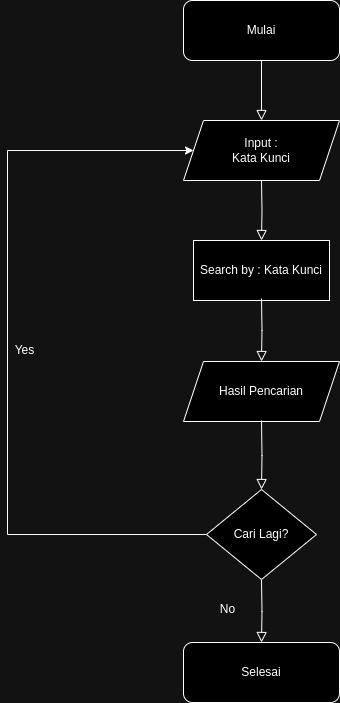

The diagram above was exported from draw.io. Its source (the exported page's mxGraphModel, read from the mxfile embedded in the PNG):
<mxGraphModel dx="1060" dy="623" grid="1" gridSize="10" guides="1" tooltips="1" connect="1" arrows="1" fold="1" page="1" pageScale="1" pageWidth="827" pageHeight="1169" math="0" shadow="0">
  <root>
    <mxCell id="WIyWlLk6GJQsqaUBKTNV-0" />
    <mxCell id="WIyWlLk6GJQsqaUBKTNV-1" parent="WIyWlLk6GJQsqaUBKTNV-0" />
    <mxCell id="WIyWlLk6GJQsqaUBKTNV-2" value="" style="rounded=0;html=1;jettySize=auto;orthogonalLoop=1;fontSize=11;endArrow=block;endFill=0;endSize=8;strokeWidth=1;shadow=0;labelBackgroundColor=none;edgeStyle=orthogonalEdgeStyle;entryX=0.5;entryY=0;entryDx=0;entryDy=0;" parent="WIyWlLk6GJQsqaUBKTNV-1" source="WIyWlLk6GJQsqaUBKTNV-3" target="P-sKLFM4ek3utpDMEfPz-0" edge="1">
      <mxGeometry relative="1" as="geometry">
        <mxPoint x="414" y="210" as="targetPoint" />
      </mxGeometry>
    </mxCell>
    <mxCell id="WIyWlLk6GJQsqaUBKTNV-3" value="Mulai" style="rounded=1;whiteSpace=wrap;html=1;fontSize=12;glass=0;strokeWidth=1;shadow=0;" parent="WIyWlLk6GJQsqaUBKTNV-1" vertex="1">
      <mxGeometry x="336" y="130" width="156" height="60" as="geometry" />
    </mxCell>
    <mxCell id="P-sKLFM4ek3utpDMEfPz-0" value="Input :&lt;br&gt;Kata Kunci" style="shape=parallelogram;perimeter=parallelogramPerimeter;whiteSpace=wrap;html=1;fixedSize=1;" vertex="1" parent="WIyWlLk6GJQsqaUBKTNV-1">
      <mxGeometry x="336" y="250" width="156" height="60" as="geometry" />
    </mxCell>
    <mxCell id="P-sKLFM4ek3utpDMEfPz-2" value="Search by : Kata Kunci" style="rounded=0;whiteSpace=wrap;html=1;" vertex="1" parent="WIyWlLk6GJQsqaUBKTNV-1">
      <mxGeometry x="346" y="370" width="136" height="60" as="geometry" />
    </mxCell>
    <mxCell id="P-sKLFM4ek3utpDMEfPz-3" value="" style="rounded=0;html=1;jettySize=auto;orthogonalLoop=1;fontSize=11;endArrow=block;endFill=0;endSize=8;strokeWidth=1;shadow=0;labelBackgroundColor=none;edgeStyle=orthogonalEdgeStyle;entryX=0.5;entryY=0;entryDx=0;entryDy=0;" edge="1" parent="WIyWlLk6GJQsqaUBKTNV-1" target="P-sKLFM4ek3utpDMEfPz-2">
      <mxGeometry relative="1" as="geometry">
        <mxPoint x="414" y="310" as="sourcePoint" />
        <mxPoint x="414" y="370" as="targetPoint" />
        <Array as="points" />
      </mxGeometry>
    </mxCell>
    <mxCell id="P-sKLFM4ek3utpDMEfPz-4" value="Hasil Pencarian" style="shape=parallelogram;perimeter=parallelogramPerimeter;whiteSpace=wrap;html=1;fixedSize=1;" vertex="1" parent="WIyWlLk6GJQsqaUBKTNV-1">
      <mxGeometry x="336" y="491" width="156" height="60" as="geometry" />
    </mxCell>
    <mxCell id="P-sKLFM4ek3utpDMEfPz-5" value="Cari Lagi?" style="rhombus;whiteSpace=wrap;html=1;" vertex="1" parent="WIyWlLk6GJQsqaUBKTNV-1">
      <mxGeometry x="359" y="619" width="110" height="90" as="geometry" />
    </mxCell>
    <mxCell id="P-sKLFM4ek3utpDMEfPz-6" value="Selesai" style="rounded=1;whiteSpace=wrap;html=1;fontSize=12;glass=0;strokeWidth=1;shadow=0;" vertex="1" parent="WIyWlLk6GJQsqaUBKTNV-1">
      <mxGeometry x="336" y="772" width="156" height="60" as="geometry" />
    </mxCell>
    <mxCell id="P-sKLFM4ek3utpDMEfPz-7" value="" style="endArrow=classic;html=1;rounded=0;exitX=0;exitY=0.5;exitDx=0;exitDy=0;entryX=0;entryY=0.5;entryDx=0;entryDy=0;" edge="1" parent="WIyWlLk6GJQsqaUBKTNV-1" source="P-sKLFM4ek3utpDMEfPz-5" target="P-sKLFM4ek3utpDMEfPz-0">
      <mxGeometry width="50" height="50" relative="1" as="geometry">
        <mxPoint x="200" y="540" as="sourcePoint" />
        <mxPoint x="160" y="160" as="targetPoint" />
        <Array as="points">
          <mxPoint x="160" y="664" />
          <mxPoint x="160" y="280" />
        </Array>
      </mxGeometry>
    </mxCell>
    <mxCell id="P-sKLFM4ek3utpDMEfPz-8" value="Yes" style="text;html=1;align=center;verticalAlign=middle;resizable=0;points=[];autosize=1;strokeColor=none;fillColor=none;" vertex="1" parent="WIyWlLk6GJQsqaUBKTNV-1">
      <mxGeometry x="157" y="465" width="40" height="30" as="geometry" />
    </mxCell>
    <mxCell id="P-sKLFM4ek3utpDMEfPz-9" value="" style="rounded=0;html=1;jettySize=auto;orthogonalLoop=1;fontSize=11;endArrow=block;endFill=0;endSize=8;strokeWidth=1;shadow=0;labelBackgroundColor=none;edgeStyle=orthogonalEdgeStyle;entryX=0.5;entryY=0;entryDx=0;entryDy=0;" edge="1" parent="WIyWlLk6GJQsqaUBKTNV-1" target="P-sKLFM4ek3utpDMEfPz-4">
      <mxGeometry relative="1" as="geometry">
        <mxPoint x="414" y="428" as="sourcePoint" />
        <mxPoint x="414" y="488" as="targetPoint" />
        <Array as="points" />
      </mxGeometry>
    </mxCell>
    <mxCell id="P-sKLFM4ek3utpDMEfPz-10" value="" style="rounded=0;html=1;jettySize=auto;orthogonalLoop=1;fontSize=11;endArrow=block;endFill=0;endSize=8;strokeWidth=1;shadow=0;labelBackgroundColor=none;edgeStyle=orthogonalEdgeStyle;entryX=0.5;entryY=0;entryDx=0;entryDy=0;" edge="1" parent="WIyWlLk6GJQsqaUBKTNV-1" target="P-sKLFM4ek3utpDMEfPz-5">
      <mxGeometry relative="1" as="geometry">
        <mxPoint x="414" y="550" as="sourcePoint" />
        <mxPoint x="414" y="613" as="targetPoint" />
        <Array as="points" />
      </mxGeometry>
    </mxCell>
    <mxCell id="P-sKLFM4ek3utpDMEfPz-11" value="" style="rounded=0;html=1;jettySize=auto;orthogonalLoop=1;fontSize=11;endArrow=block;endFill=0;endSize=8;strokeWidth=1;shadow=0;labelBackgroundColor=none;edgeStyle=orthogonalEdgeStyle;entryX=0.5;entryY=0;entryDx=0;entryDy=0;" edge="1" parent="WIyWlLk6GJQsqaUBKTNV-1" target="P-sKLFM4ek3utpDMEfPz-6">
      <mxGeometry relative="1" as="geometry">
        <mxPoint x="414" y="709" as="sourcePoint" />
        <mxPoint x="414" y="787" as="targetPoint" />
        <Array as="points" />
      </mxGeometry>
    </mxCell>
    <mxCell id="P-sKLFM4ek3utpDMEfPz-12" value="No" style="text;html=1;align=center;verticalAlign=middle;resizable=0;points=[];autosize=1;strokeColor=none;fillColor=none;" vertex="1" parent="WIyWlLk6GJQsqaUBKTNV-1">
      <mxGeometry x="360" y="724" width="40" height="30" as="geometry" />
    </mxCell>
  </root>
</mxGraphModel>